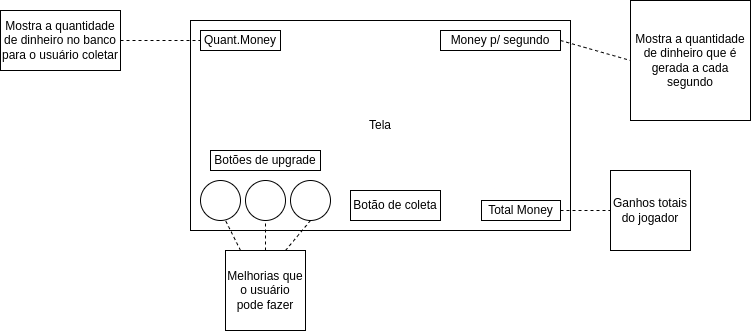

The diagram above was exported from draw.io. Its source (the exported page's mxGraphModel, read from the mxfile embedded in the PNG):
<mxGraphModel dx="1024" dy="549" grid="1" gridSize="10" guides="1" tooltips="1" connect="1" arrows="1" fold="1" page="1" pageScale="1" pageWidth="827" pageHeight="1169" math="0" shadow="0">
  <root>
    <mxCell id="0" />
    <mxCell id="1" parent="0" />
    <mxCell id="m6xI_wMY1vDQHx1Pq4LV-1" value="Tela" style="rounded=0;whiteSpace=wrap;html=1;" vertex="1" parent="1">
      <mxGeometry x="229" y="450" width="380" height="210" as="geometry" />
    </mxCell>
    <mxCell id="m6xI_wMY1vDQHx1Pq4LV-2" value="Quant.Money" style="rounded=0;whiteSpace=wrap;html=1;" vertex="1" parent="1">
      <mxGeometry x="239" y="460" width="80" height="20" as="geometry" />
    </mxCell>
    <mxCell id="m6xI_wMY1vDQHx1Pq4LV-3" value="Total Money" style="rounded=0;whiteSpace=wrap;html=1;" vertex="1" parent="1">
      <mxGeometry x="520" y="630" width="79" height="20" as="geometry" />
    </mxCell>
    <mxCell id="m6xI_wMY1vDQHx1Pq4LV-4" value="Money p/ segundo" style="rounded=0;whiteSpace=wrap;html=1;" vertex="1" parent="1">
      <mxGeometry x="479" y="460" width="120" height="20" as="geometry" />
    </mxCell>
    <mxCell id="m6xI_wMY1vDQHx1Pq4LV-5" value="Botões de upgrade" style="rounded=0;whiteSpace=wrap;html=1;" vertex="1" parent="1">
      <mxGeometry x="249" y="580" width="110" height="20" as="geometry" />
    </mxCell>
    <mxCell id="m6xI_wMY1vDQHx1Pq4LV-6" value="" style="ellipse;whiteSpace=wrap;html=1;" vertex="1" parent="1">
      <mxGeometry x="239" y="610" width="40" height="40" as="geometry" />
    </mxCell>
    <mxCell id="m6xI_wMY1vDQHx1Pq4LV-7" value="" style="ellipse;whiteSpace=wrap;html=1;" vertex="1" parent="1">
      <mxGeometry x="284" y="610" width="40" height="40" as="geometry" />
    </mxCell>
    <mxCell id="m6xI_wMY1vDQHx1Pq4LV-8" value="" style="ellipse;whiteSpace=wrap;html=1;" vertex="1" parent="1">
      <mxGeometry x="329" y="610" width="40" height="40" as="geometry" />
    </mxCell>
    <mxCell id="m6xI_wMY1vDQHx1Pq4LV-9" value="" style="endArrow=none;dashed=1;html=1;rounded=0;" edge="1" parent="1">
      <mxGeometry width="50" height="50" relative="1" as="geometry">
        <mxPoint x="159" y="470" as="sourcePoint" />
        <mxPoint x="239" y="470" as="targetPoint" />
      </mxGeometry>
    </mxCell>
    <mxCell id="m6xI_wMY1vDQHx1Pq4LV-10" value="Mostra a quantidade de dinheiro no banco para o usuário coletar" style="rounded=0;whiteSpace=wrap;html=1;" vertex="1" parent="1">
      <mxGeometry x="39" y="440" width="120" height="60" as="geometry" />
    </mxCell>
    <mxCell id="m6xI_wMY1vDQHx1Pq4LV-11" value="Mostra a quantidade de dinheiro que é gerada a cada segundo" style="whiteSpace=wrap;html=1;aspect=fixed;" vertex="1" parent="1">
      <mxGeometry x="669" y="430" width="120" height="120" as="geometry" />
    </mxCell>
    <mxCell id="m6xI_wMY1vDQHx1Pq4LV-12" value="" style="endArrow=none;dashed=1;html=1;rounded=0;entryX=0;entryY=0.5;entryDx=0;entryDy=0;exitX=1;exitY=0.5;exitDx=0;exitDy=0;" edge="1" parent="1" source="m6xI_wMY1vDQHx1Pq4LV-4" target="m6xI_wMY1vDQHx1Pq4LV-11">
      <mxGeometry width="50" height="50" relative="1" as="geometry">
        <mxPoint x="619" y="500" as="sourcePoint" />
        <mxPoint x="669" y="450" as="targetPoint" />
      </mxGeometry>
    </mxCell>
    <mxCell id="m6xI_wMY1vDQHx1Pq4LV-14" value="Ganhos totais do jogador" style="whiteSpace=wrap;html=1;aspect=fixed;" vertex="1" parent="1">
      <mxGeometry x="649" y="600" width="80" height="80" as="geometry" />
    </mxCell>
    <mxCell id="m6xI_wMY1vDQHx1Pq4LV-15" value="" style="endArrow=none;dashed=1;html=1;rounded=0;entryX=0;entryY=0.5;entryDx=0;entryDy=0;exitX=1;exitY=0.5;exitDx=0;exitDy=0;" edge="1" parent="1" source="m6xI_wMY1vDQHx1Pq4LV-3" target="m6xI_wMY1vDQHx1Pq4LV-14">
      <mxGeometry width="50" height="50" relative="1" as="geometry">
        <mxPoint x="609" y="670" as="sourcePoint" />
        <mxPoint x="659" y="620" as="targetPoint" />
      </mxGeometry>
    </mxCell>
    <mxCell id="m6xI_wMY1vDQHx1Pq4LV-16" value="Melhorias que o usuário pode fazer" style="whiteSpace=wrap;html=1;aspect=fixed;" vertex="1" parent="1">
      <mxGeometry x="264" y="680" width="80" height="80" as="geometry" />
    </mxCell>
    <mxCell id="m6xI_wMY1vDQHx1Pq4LV-17" value="" style="endArrow=none;dashed=1;html=1;rounded=0;exitX=0.188;exitY=0;exitDx=0;exitDy=0;exitPerimeter=0;" edge="1" parent="1" source="m6xI_wMY1vDQHx1Pq4LV-16">
      <mxGeometry width="50" height="50" relative="1" as="geometry">
        <mxPoint x="214" y="700" as="sourcePoint" />
        <mxPoint x="264" y="650" as="targetPoint" />
      </mxGeometry>
    </mxCell>
    <mxCell id="m6xI_wMY1vDQHx1Pq4LV-18" value="" style="endArrow=none;dashed=1;html=1;rounded=0;exitX=0.5;exitY=0;exitDx=0;exitDy=0;" edge="1" parent="1" source="m6xI_wMY1vDQHx1Pq4LV-16">
      <mxGeometry width="50" height="50" relative="1" as="geometry">
        <mxPoint x="254" y="700" as="sourcePoint" />
        <mxPoint x="304" y="650" as="targetPoint" />
      </mxGeometry>
    </mxCell>
    <mxCell id="m6xI_wMY1vDQHx1Pq4LV-19" value="" style="endArrow=none;dashed=1;html=1;rounded=0;exitX=0.75;exitY=0;exitDx=0;exitDy=0;" edge="1" parent="1" source="m6xI_wMY1vDQHx1Pq4LV-16">
      <mxGeometry width="50" height="50" relative="1" as="geometry">
        <mxPoint x="299" y="700" as="sourcePoint" />
        <mxPoint x="349" y="650" as="targetPoint" />
      </mxGeometry>
    </mxCell>
    <mxCell id="m6xI_wMY1vDQHx1Pq4LV-22" value="Botão de coleta" style="rounded=0;whiteSpace=wrap;html=1;" vertex="1" parent="1">
      <mxGeometry x="389" y="620" width="90" height="30" as="geometry" />
    </mxCell>
  </root>
</mxGraphModel>